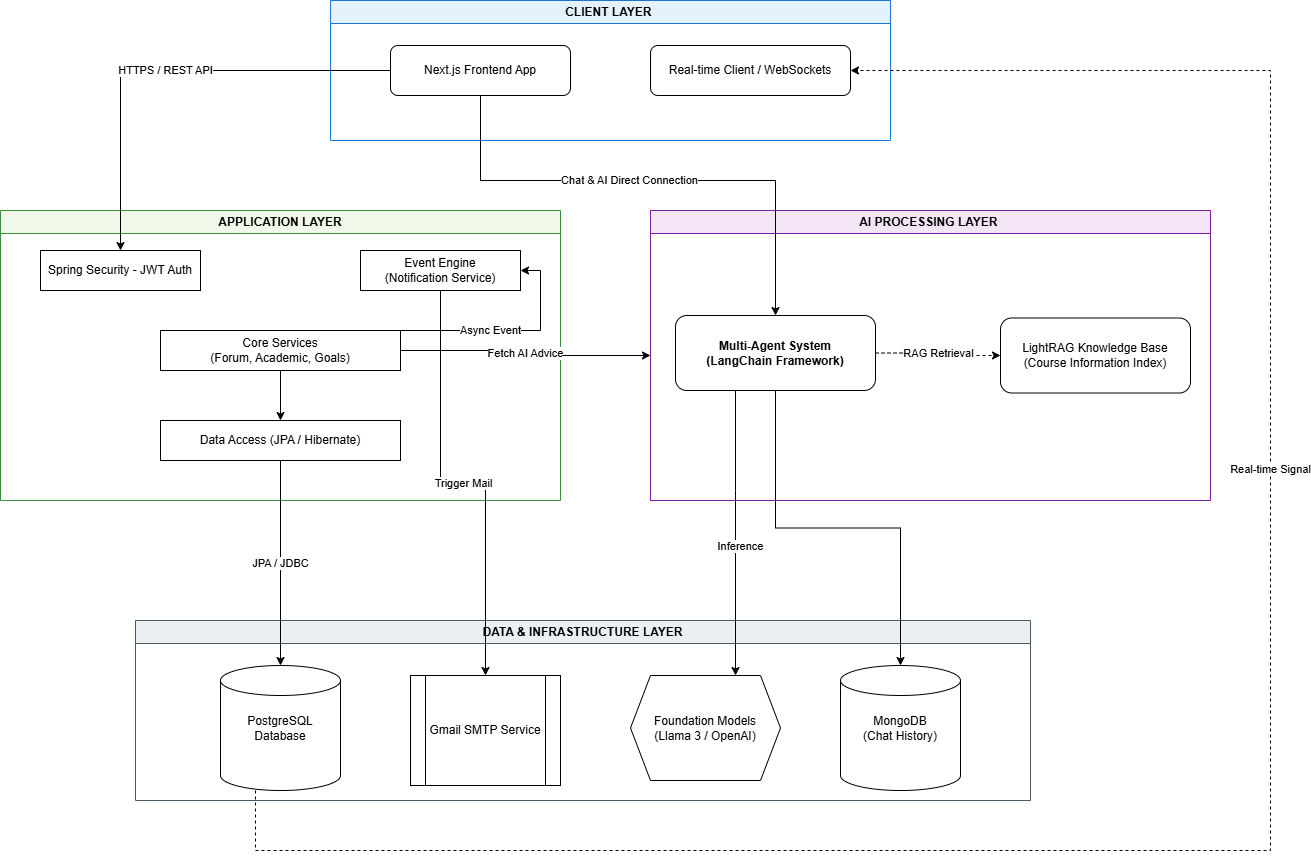

The diagram above was exported from draw.io. Its source (the exported page's mxGraphModel, read from the mxfile embedded in the PNG):
<mxGraphModel dx="1713" dy="1075" grid="1" gridSize="10" guides="1" tooltips="1" connect="1" arrows="1" fold="1" page="1" pageScale="1" pageWidth="850" pageHeight="1100" math="0" shadow="0">
  <root>
    <mxCell id="0" />
    <mxCell id="1" parent="0" />
    <mxCell id="2" parent="1" style="swimlane;whiteSpace=wrap;html=1;fillColor=#e3f2fd;strokeColor=#1976d2;stroke-width:2;collapsible=0;" value="CLIENT LAYER&amp;nbsp;" vertex="1">
      <mxGeometry height="140" width="560" x="620" y="220" as="geometry" />
    </mxCell>
    <mxCell id="3" parent="2" style="rounded=1;whiteSpace=wrap;html=1;fillColor=#ffffff;strokeDashArray=1 1;" value="Next.js Frontend App" vertex="1">
      <mxGeometry height="50" width="180" x="60" y="45" as="geometry" />
    </mxCell>
    <mxCell id="4" parent="2" style="rounded=1;whiteSpace=wrap;html=1;fillColor=#ffffff;" value="Real-time Client / WebSockets" vertex="1">
      <mxGeometry height="50" width="200" x="320" y="45" as="geometry" />
    </mxCell>
    <mxCell id="5" parent="1" style="swimlane;whiteSpace=wrap;html=1;fillColor=#f1f8e9;strokeColor=#388e3c;stroke-width:2;collapsible=0;" value="APPLICATION LAYER" vertex="1">
      <mxGeometry height="290" width="560" x="290" y="430" as="geometry" />
    </mxCell>
    <mxCell id="6" parent="5" style="rounded=0;whiteSpace=wrap;html=1;fillColor=#ffffff;" value="Spring Security - JWT Auth" vertex="1">
      <mxGeometry height="40" width="160" x="40" y="40" as="geometry" />
    </mxCell>
    <mxCell id="7" parent="5" style="rounded=0;whiteSpace=wrap;html=1;fillColor=#ffffff;" value="Core Services&lt;br&gt;(Forum, Academic, Goals)" vertex="1">
      <mxGeometry height="40" width="240" x="160" y="120" as="geometry" />
    </mxCell>
    <mxCell id="8" parent="5" style="rounded=0;whiteSpace=wrap;html=1;fillColor=#ffffff;" value="Event Engine&lt;br&gt;(Notification Service)" vertex="1">
      <mxGeometry height="40" width="160" x="360" y="40" as="geometry" />
    </mxCell>
    <mxCell id="9" parent="5" style="rounded=0;whiteSpace=wrap;html=1;fillColor=#ffffff;" value="Data Access (JPA / Hibernate)" vertex="1">
      <mxGeometry height="40" width="240" x="160" y="210" as="geometry" />
    </mxCell>
    <mxCell id="10" edge="1" parent="5" source="7" style="edgeStyle=orthogonalEdgeStyle;rounded=0;orthogonalLoop=1;jettySize=auto;html=1;" target="9">
      <mxGeometry relative="1" as="geometry" />
    </mxCell>
    <mxCell id="11" parent="1" style="swimlane;whiteSpace=wrap;html=1;fillColor=#eceff1;strokeColor=#455a64;stroke-width:2;collapsible=0;" value="DATA &amp;amp; INFRASTRUCTURE LAYER" vertex="1">
      <mxGeometry height="180" width="895" x="425" y="840" as="geometry" />
    </mxCell>
    <mxCell id="12" parent="11" style="shape=cylinder3;whiteSpace=wrap;html=1;fillColor=#ffffff;" value="PostgreSQL Database" vertex="1">
      <mxGeometry height="125" width="120" x="85" y="45" as="geometry" />
    </mxCell>
    <mxCell id="13" parent="11" style="shape=process;whiteSpace=wrap;html=1;backgroundOutline=1;fillColor=#ffffff;" value="Gmail SMTP Service" vertex="1">
      <mxGeometry height="110" width="150" x="275" y="55" as="geometry" />
    </mxCell>
    <mxCell id="14" parent="11" style="shape=hexagon;perimeter=hexagonPerimeter2;whiteSpace=wrap;html=1;fixedSize=1;fillColor=#ffffff;" value="Foundation Models&lt;br&gt;(Llama 3 / OpenAI)" vertex="1">
      <mxGeometry height="105" width="150" x="495" y="55" as="geometry" />
    </mxCell>
    <mxCell id="15" parent="11" style="shape=cylinder3;whiteSpace=wrap;html=1;fillColor=#ffffff;" value="MongoDB&lt;br&gt;(Chat History)" vertex="1">
      <mxGeometry height="125" width="120" x="705" y="45" as="geometry" />
    </mxCell>
    <mxCell id="16" edge="1" parent="1" source="3" style="rounded=0;orthogonalLoop=1;jettySize=auto;html=1;entryX=0.5;entryY=0;entryDx=0;entryDy=0;edgeStyle=orthogonalEdgeStyle;" target="6" value="HTTPS / REST API">
      <mxGeometry relative="1" as="geometry" />
    </mxCell>
    <mxCell id="17" edge="1" parent="1" source="7" style="rounded=0;orthogonalLoop=1;jettySize=auto;html=1;edgeStyle=orthogonalEdgeStyle;" target="22" value="Fetch AI Advice">
      <mxGeometry relative="1" as="geometry">
        <mxPoint x="660" y="560" as="sourcePoint" />
      </mxGeometry>
    </mxCell>
    <mxCell id="18" edge="1" parent="1" source="9" style="edgeStyle=orthogonalEdgeStyle;rounded=0;orthogonalLoop=1;jettySize=auto;html=1;entryX=0.5;entryY=0;entryDx=0;entryDy=0;entryPerimeter=0;" target="12" value="JPA / JDBC">
      <mxGeometry relative="1" as="geometry" />
    </mxCell>
    <mxCell id="19" edge="1" parent="1" source="7" style="edgeStyle=orthogonalEdgeStyle;rounded=0;orthogonalLoop=1;jettySize=auto;html=1;exitX=1;exitY=1;exitDx=0;exitDy=0;entryX=1;entryY=0.5;entryDx=0;entryDy=0;" target="8" value="Async Event">
      <mxGeometry relative="1" as="geometry">
        <Array as="points">
          <mxPoint x="690" y="550" />
          <mxPoint x="830" y="550" />
          <mxPoint x="830" y="490" />
        </Array>
      </mxGeometry>
    </mxCell>
    <mxCell id="20" edge="1" parent="1" source="12" style="rounded=0;orthogonalLoop=1;jettySize=auto;html=1;dashed=1;edgeStyle=orthogonalEdgeStyle;" target="4" value="Real-time Signal">
      <mxGeometry relative="1" x="0.2788" as="geometry">
        <mxPoint y="-1" as="offset" />
        <Array as="points">
          <mxPoint x="545" y="1070" />
          <mxPoint x="1560" y="1070" />
          <mxPoint x="1560" y="290" />
        </Array>
        <mxPoint x="1490" y="1235" as="sourcePoint" />
        <mxPoint x="2205" y="325" as="targetPoint" />
      </mxGeometry>
    </mxCell>
    <mxCell id="21" edge="1" parent="1" source="8" style="rounded=0;orthogonalLoop=1;jettySize=auto;html=1;exitX=0.5;exitY=1;exitDx=0;exitDy=0;entryX=0.5;entryY=0;entryDx=0;entryDy=0;edgeStyle=orthogonalEdgeStyle;" target="13" value="Trigger Mail">
      <mxGeometry relative="1" as="geometry" />
    </mxCell>
    <mxCell id="22" parent="1" style="swimlane;whiteSpace=wrap;html=1;fillColor=#f3e5f5;strokeColor=#7b1fa2;stroke-width:2;collapsible=0;" value="AI PROCESSING LAYER&amp;nbsp;" vertex="1">
      <mxGeometry height="290" width="560" x="940" y="430" as="geometry" />
    </mxCell>
    <mxCell id="23" parent="22" style="rounded=1;whiteSpace=wrap;html=1;fillColor=#ffffff;fontStyle=0" value="&lt;span style=&quot;font-weight: 700;&quot;&gt;Multi-Agent System&lt;/span&gt;&lt;br style=&quot;font-weight: 700;&quot;&gt;&lt;span style=&quot;font-weight: 700;&quot;&gt;(LangChain Framework)&lt;/span&gt;" vertex="1">
      <mxGeometry height="75" width="200" x="25" y="105" as="geometry" />
    </mxCell>
    <mxCell id="24" edge="1" parent="22" source="23" style="edgeStyle=orthogonalEdgeStyle;dashed=1;html=1;exitX=1;exitY=0.5;" target="25" value="RAG Retrieval">
      <mxGeometry relative="1" as="geometry" />
    </mxCell>
    <mxCell id="25" parent="22" style="rounded=1;whiteSpace=wrap;html=1;fillColor=#ffffff;fontStyle=0" value="LightRAG Knowledge Base&lt;br&gt;(Course Information Index)" vertex="1">
      <mxGeometry height="75" width="190" x="350" y="107.5" as="geometry" />
    </mxCell>
    <mxCell id="26" edge="1" parent="1" source="23" style="rounded=0;orthogonalLoop=1;jettySize=auto;html=1;edgeStyle=orthogonalEdgeStyle;" target="14">
      <mxGeometry relative="1" as="geometry">
        <Array as="points">
          <mxPoint x="1025" y="710" />
          <mxPoint x="1025" y="710" />
        </Array>
      </mxGeometry>
    </mxCell>
    <mxCell id="27" connectable="0" parent="26" style="edgeLabel;html=1;align=center;verticalAlign=middle;resizable=0;points=[];" value="Inference" vertex="1">
      <mxGeometry relative="1" x="0.0904" y="4" as="geometry">
        <mxPoint as="offset" />
      </mxGeometry>
    </mxCell>
    <mxCell id="28" edge="1" parent="1" source="23" style="rounded=0;orthogonalLoop=1;jettySize=auto;html=1;edgeStyle=orthogonalEdgeStyle;" target="15">
      <mxGeometry relative="1" as="geometry" />
    </mxCell>
    <mxCell id="29" edge="1" parent="1" source="3" style="edgeStyle=orthogonalEdgeStyle;rounded=0;orthogonalLoop=1;jettySize=auto;html=1;" target="23">
      <mxGeometry relative="1" as="geometry">
        <Array as="points">
          <mxPoint x="770" y="400" />
          <mxPoint x="1065" y="400" />
        </Array>
      </mxGeometry>
    </mxCell>
    <mxCell id="30" connectable="0" parent="29" style="edgeLabel;html=1;align=center;verticalAlign=middle;resizable=0;points=[];" value="Chat &amp;amp; AI Direct Connection" vertex="1">
      <mxGeometry relative="1" x="-0.0947" y="1" as="geometry">
        <mxPoint as="offset" />
      </mxGeometry>
    </mxCell>
  </root>
</mxGraphModel>